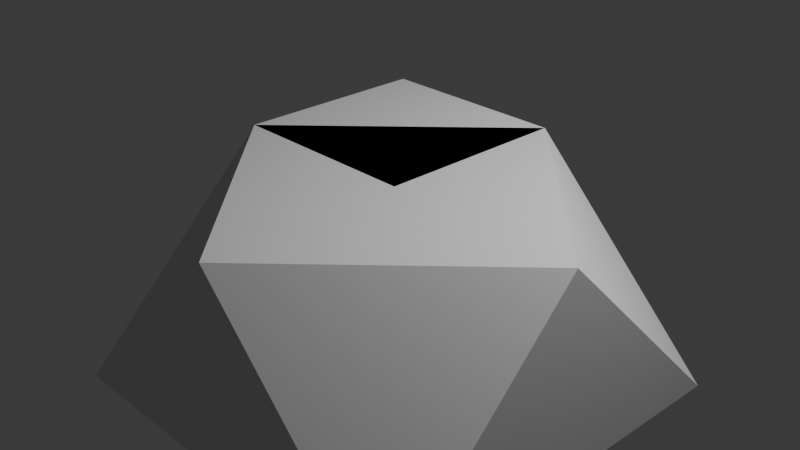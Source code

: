 # Source: untitled.blend  (saved by Blender 4.2.66; exported with 4.5.12 LTS)
import bpy
from mathutils import Matrix  # noqa: F401  (used for matrix-valued properties, if any)

bpy.ops.wm.read_factory_settings(use_empty=True)
scene = bpy.context.scene
scene.name = 'Scene'

# ---- collections
col_collection = bpy.data.collections.new('Collection'); scene.collection.children.link(col_collection)

# ---- world
world_world = bpy.data.worlds.new('World'); scene.world = world_world
world_world.use_nodes = True; world_world.node_tree.nodes.clear()
_N = world_world.node_tree.nodes; _L = world_world.node_tree.links
n0 = _N.new('ShaderNodeOutputWorld'); n0.name = 'World Output'; n0.location = (300, 300)
n1 = _N.new('ShaderNodeBackground'); n1.name = 'Background'; n1.location = (10, 300)
n1.inputs[0].default_value = (0.05088, 0.05088, 0.05088, 1.0)
_L.new(n1.outputs[0], n0.inputs[0])
n0.is_active_output = True
world_world.color = (0.05088, 0.05088, 0.05088)
world_world.sun_shadow_jitter_overblur = 0.0

# ---- cameras
cam_camera = bpy.data.cameras.new('Camera')
cam_camera.clip_end = 100.0
cam_camera.ortho_scale = 7.314

# ---- lights
light_light = bpy.data.lights.new('Light', 'POINT')
light_light.energy = 1000.0
light_light.shadow_soft_size = 0.1

# ---- meshes
me_cube_001 = bpy.data.meshes.new('Cube.001')
me_cube_001.from_pydata([(-1.0, -1.0, 1.0), (1.0, -1.0, -1.0), (1.0, 1.0, 1.0), (1.0, 1.0, 1.0), (1.0, 3.0, -1.0), (-1.0, 3.0, 1.0), (-1.0, 3.0, 1.0), (-3.0, 3.0, -1.0), (-3.0, 1.0, 1.0), (-3.0, 1.0, 1.0), (-3.0, -1.0, -1.0), (-1.0, -1.0, 1.0)], [], [(10, 7, 4, 1), (1, 2, 0), (9, 7, 10), (10, 1, 11), (4, 5, 3), (7, 8, 6), (10, 11, 9), (11, 3, 6, 9), (7, 6, 4), (4, 3, 1)])
_uv = me_cube_001.uv_layers.new(name='UVMap')
_uv.uv.foreach_set('vector', [0.0, 0.0, 0.0, 0.0, 0.0, 0.0, 0.0, 0.0, 0.0, 0.0, 0.0, 0.0, 0.0, 0.0, 0.0, 0.0, 0.0, 0.0, 0.0, 0.0, 0.0, 0.0, 0.0, 0.0, 0.0, 0.0, 0.0, 0.0, 0.0, 0.0, 0.0, 0.0, 0.0, 0.0, 0.0, 0.0, 0.0, 0.0, 0.0, 0.0, 0.0, 0.0, 0.0, 0.0, 0.0, 0.0, 0.0, 0.0, 0.0, 0.0, 0.0, 0.0, 0.0, 0.0, 0.0, 0.0, 0.0, 0.0, 0.0, 0.0, 0.0, 0.0, 0.0, 0.0])
me_cube_001.update()
me_cube_002 = bpy.data.meshes.new('Cube.002')
me_cube_002.from_pydata([(-1.0, -1.0, -1.0), (-1.0, -1.0, 1.0), (-1.0, 1.0, -1.0), (-1.0, 1.0, 1.0), (1.0, -1.0, -1.0), (1.0, -1.0, 1.0), (1.0, 1.0, -1.0), (1.0, 1.0, 1.0)], [], [(0, 1, 3, 2), (2, 3, 7, 6), (6, 7, 5, 4), (4, 5, 1, 0), (2, 6, 4, 0), (7, 3, 1, 5)])
_uv = me_cube_002.uv_layers.new(name='UVMap')
_uv.uv.foreach_set('vector', [0.375, 0.0, 0.625, 0.0, 0.625, 0.25, 0.375, 0.25, 0.375, 0.25, 0.625, 0.25, 0.625, 0.5, 0.375, 0.5, 0.375, 0.5, 0.625, 0.5, 0.625, 0.75, 0.375, 0.75, 0.375, 0.75, 0.625, 0.75, 0.625, 1.0, 0.375, 1.0, 0.125, 0.5, 0.375, 0.5, 0.375, 0.75, 0.125, 0.75, 0.625, 0.5, 0.875, 0.5, 0.875, 0.75, 0.625, 0.75])
me_cube_002.update()

# ---- objects
ob_light = bpy.data.objects.new('Light', light_light)
ob_camera = bpy.data.objects.new('Camera', cam_camera)
ob_cube = bpy.data.objects.new('Cube', me_cube_001)
ob_cube_001 = bpy.data.objects.new('Cube.001', me_cube_002)

# ---- transforms, parenting, visibility, modifiers, constraints
ob_light.location = (4.076, 1.005, 5.904)
ob_light.rotation_euler = (0.6503, 0.05522, 1.866)
ob_light.lock_rotations_4d = False
ob_light.empty_display_type = 'ARROWS'
ob_light.color = (0.0, 0.0, 0.0, 0.0)
ob_light.lineart.crease_threshold = 0.0
ob_camera.location = (7.359, -6.926, 4.958)
ob_camera.rotation_euler = (1.109, 0.0, 0.8149)
ob_camera.lock_rotations_4d = False
ob_camera.empty_display_type = 'ARROWS'
ob_camera.color = (0.0, 0.0, 0.0, 0.0)
ob_camera.display_type = 'WIRE'
ob_camera.lineart.crease_threshold = 0.0
ob_cube.location = (2.0, -2.0, 0.0)
ob_cube_001.location = (0.0, 0.0, 0.0)
ob_cube_001.rotation_euler = (0.0, -0.0, 1.571)

# ---- collection membership
col_collection.objects.link(ob_light)
col_collection.objects.link(ob_camera)
col_collection.objects.link(ob_cube)
col_collection.objects.link(ob_cube_001)

# ---- scene / render settings (as saved in the file)
scene.camera = ob_camera
scene.frame_start = 1; scene.frame_end = 250; scene.frame_set(26)
scene.render.engine = 'BLENDER_EEVEE_NEXT'
bpy.context.view_layer.update()
